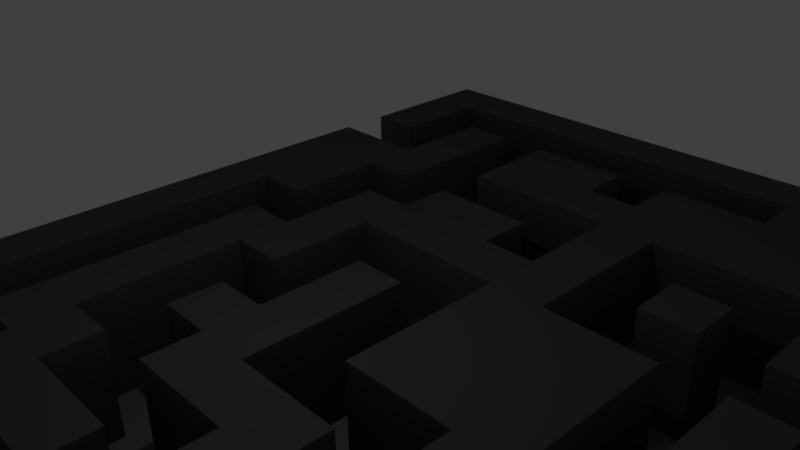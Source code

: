 # Source: Maze2Ceil.blend  (saved by Blender 2.68.0; exported with 4.5.12 LTS)
import bpy
from mathutils import Matrix  # noqa: F401  (used for matrix-valued properties, if any)

bpy.ops.wm.read_factory_settings(use_empty=True)
scene = bpy.context.scene
scene.name = 'Scene'

# ---- collections
col_collection_1 = bpy.data.collections.new('Collection 1'); scene.collection.children.link(col_collection_1)

# ---- materials (node trees are filled in below, after node groups)
mat_mazefloor = bpy.data.materials.new('MazeFloor')
mat_mazefloor.alpha_threshold = 0.0
mat_mazefloor.use_transparent_shadow = False
mat_mazefloor.preview_render_type = 'CUBE'
mat_mazefloor.diffuse_color = (0.2234, 0.2059, 0.2089, 1.0)
mat_mazefloor.roughness = 0.0
mat_mazefloor.specular_intensity = 0.3817
mat_mazefloor.line_color = (0.0, 0.0, 0.0, 1.0)
mat_ceil = bpy.data.materials.new('Ceil')
mat_ceil.alpha_threshold = 0.0
mat_ceil.use_transparent_shadow = False
mat_ceil.preview_render_type = 'CUBE'
mat_ceil.diffuse_color = (0.08898, 0.08235, 0.08349, 1.0)
mat_ceil.roughness = 0.0
mat_ceil.specular_intensity = 0.3817
mat_ceil.line_color = (0.0, 0.0, 0.0, 1.0)

# ---- material node trees

# ---- world
world_world = bpy.data.worlds.new('World'); scene.world = world_world
world_world.color = (0.05088, 0.05088, 0.05088)
world_world.use_sun_shadow = False
world_world.sun_shadow_jitter_overblur = 0.0
world_world.cycles.sampling_method = 'MANUAL'
world_world.cycles.sample_map_resolution = 256

# ---- cameras
cam_camera = bpy.data.cameras.new('Camera')
cam_camera.clip_end = 100.0
cam_camera.lens = 35.0
cam_camera.sensor_width = 32.0
cam_camera.sensor_height = 18.0
cam_camera.ortho_scale = 7.314
cam_camera.dof.focus_distance = 0.0
cam_camera.dof.aperture_fstop = 128.0

# ---- lights
light_lamp = bpy.data.lights.new('Lamp', 'POINT')
light_lamp.transmission_factor = 0.0
light_lamp.cutoff_distance = 30.0
light_lamp.energy = 100.0
light_lamp.shadow_buffer_clip_start = 1.001
light_lamp.shadow_soft_size = 0.1
light_lamp.shadow_maximum_resolution = 0.006
light_lamp.use_absolute_resolution = True
light_lamp.cycles.use_multiple_importance_sampling = False

# ---- meshes
me_plane_003 = bpy.data.meshes.new('Plane.003')
me_plane_003.from_pydata([(1.0, -1.0, 0.0), (-1.0, -1.0, 0.0), (1.0, 1.0, 0.0), (-1.0, 1.0, 0.0)], [], [(1, 0, 2, 3)])
me_plane_003.use_remesh_preserve_volume = False
me_plane_003.use_remesh_preserve_attributes = False
me_plane_003.use_mirror_vertex_groups = False
me_plane_003.update()
me_plane_002 = bpy.data.meshes.new('Plane.002')
me_plane_002.from_pydata([(1.0, -1.0, 0.0), (-1.0, -1.0, 0.0), (1.0, 1.0, 0.0), (-1.0, 1.0, 0.0)], [], [(1, 0, 2, 3)])
me_plane_002.use_remesh_preserve_volume = False
me_plane_002.use_remesh_preserve_attributes = False
me_plane_002.use_mirror_vertex_groups = False
me_plane_002.update()
me_plane_001 = bpy.data.meshes.new('Plane.001')
me_plane_001.from_pydata([(1.0, -1.0, 0.0), (-1.0, -1.0, 0.0), (1.0, 1.0, 0.0), (-1.0, 1.0, 0.0)], [], [(1, 0, 2, 3)])
me_plane_001.materials.append(mat_mazefloor)
me_plane_001.use_remesh_preserve_volume = False
me_plane_001.use_remesh_preserve_attributes = False
me_plane_001.use_mirror_vertex_groups = False
me_plane_001.update()
me_plane = bpy.data.meshes.new('Plane')
me_plane.from_pydata([(-1.0, -1.0, -0.05901), (1.0, -1.0, -0.05901), (-1.0, 1.0, -0.05901), (1.0, 1.0, -0.05901), (-1.0, -2.384e-07, -0.05901), (-1.788e-07, -1.0, -0.05901), (1.0, -2.384e-07, -0.05901), (-1.788e-07, 1.0, -0.05901), (-1.788e-07, -2.384e-07, -0.05901), (-1.0, -0.5, -0.05901), (0.5, -1.0, -0.05901), (1.0, 0.5, -0.05901), (-0.5, 1.0, -0.05901), (-1.0, 0.5, -0.05901), (-0.5, -1.0, -0.05901), (1.0, -0.5, -0.05901), (0.5, 1.0, -0.05901), (-1.788e-07, 0.5, -0.05901), (-1.788e-07, -0.5, -0.05901), (-0.5, -2.384e-07, -0.05901), (0.5, -2.384e-07, -0.05901), (0.5, 0.5, -0.05901), (-0.5, 0.5, -0.05901), (-0.5, -0.5, -0.05901), (0.5, -0.5, -0.05901), (-1.0, -0.75, -0.05901), (0.75, -1.0, -0.05901), (1.0, 0.75, -0.05901), (-0.75, 1.0, -0.05901), (-1.0, 0.75, -0.05901), (-0.75, -1.0, -0.05901), (1.0, -0.75, -0.05901), (0.75, 1.0, -0.05901), (-1.788e-07, 0.75, -0.05901), (-1.788e-07, -0.75, -0.05901), (-0.75, -2.384e-07, -0.05901), (0.25, -2.384e-07, -0.05901), (-1.0, -0.25, -0.05901), (0.25, -1.0, -0.05901), (1.0, 0.25, -0.05901), (-0.25, 1.0, -0.05901), (-1.0, 0.25, -0.05901), (-0.25, -1.0, -0.05901), (1.0, -0.25, -0.05901), (0.25, 1.0, -0.05901), (-1.788e-07, 0.25, -0.05901), (-1.788e-07, -0.25, -0.05901), (-0.25, -2.384e-07, -0.05901), (0.75, -2.384e-07, -0.05901), (0.5, 0.75, -0.05901), (0.5, 0.25, -0.05901), (0.25, 0.5, -0.05901), (0.75, 0.5, -0.05901), (-0.5, 0.75, -0.05901), (-0.5, 0.25, -0.05901), (-0.75, 0.5, -0.05901), (-0.25, 0.5, -0.05901), (-0.5, -0.25, -0.05901), (-0.5, -0.75, -0.05901), (-0.75, -0.5, -0.05901), (-0.25, -0.5, -0.05901), (0.5, -0.25, -0.05901), (0.5, -0.75, -0.05901), (0.25, -0.5, -0.05901), (0.75, -0.5, -0.05901), (0.75, 0.75, -0.05901), (-0.25, 0.75, -0.05901), (-0.25, -0.25, -0.05901), (0.75, -0.25, -0.05901), (0.25, 0.75, -0.05901), (0.25, 0.25, -0.05901), (0.75, 0.25, -0.05901), (-0.75, 0.75, -0.05901), (-0.75, 0.25, -0.05901), (-0.25, 0.25, -0.05901), (-0.75, -0.25, -0.05901), (-0.75, -0.75, -0.05901), (-0.25, -0.75, -0.05901), (0.25, -0.25, -0.05901), (0.25, -0.75, -0.05901), (0.75, -0.75, -0.05901), (-1.0, -0.875, -0.05901), (0.875, -1.0, -0.05901), (1.0, 0.875, -0.05901), (-0.875, 1.0, -0.05901), (-1.0, 0.875, -0.05901), (-0.875, -1.0, -0.05901), (1.0, -0.875, -0.05901), (0.875, 1.0, -0.05901), (-1.788e-07, 0.875, -0.05901), (-1.788e-07, -0.875, -0.05901), (-0.875, -2.384e-07, -0.05901), (0.125, -2.384e-07, -0.05901), (-1.0, -0.125, -0.05901), (0.125, -1.0, -0.05901), (1.0, 0.125, -0.05901), (-0.125, 1.0, -0.05901), (-1.0, 0.125, -0.05901), (-0.125, -1.0, -0.05901), (1.0, -0.125, -0.05901), (0.125, 1.0, -0.05901), (-1.788e-07, 0.125, -0.05901), (-1.788e-07, -0.125, -0.05901), (-0.125, -2.384e-07, -0.05901), (0.875, -2.384e-07, -0.05901), (0.5, 0.875, -0.05901), (0.5, 0.125, -0.05901), (0.125, 0.5, -0.05901), (0.625, 0.5, -0.05901), (-0.5, 0.875, -0.05901), (-0.5, 0.125, -0.05901), (-0.875, 0.5, -0.05901), (-0.375, 0.5, -0.05901), (-0.5, -0.125, -0.05901), (-0.5, -0.875, -0.05901), (-0.875, -0.5, -0.05901), (-0.375, -0.5, -0.05901), (0.5, -0.125, -0.05901), (0.5, -0.875, -0.05901), (0.125, -0.5, -0.05901), (0.625, -0.5, -0.05901), (-1.0, -0.625, -0.05901), (0.625, -1.0, -0.05901), (1.0, 0.625, -0.05901), (-0.625, 1.0, -0.05901), (-1.0, 0.625, -0.05901), (-0.625, -1.0, -0.05901), (1.0, -0.625, -0.05901), (0.625, 1.0, -0.05901), (-1.788e-07, 0.625, -0.05901), (-1.788e-07, -0.625, -0.05901), (-0.625, -2.384e-07, -0.05901), (0.375, -2.384e-07, -0.05901), (-1.0, -0.375, -0.05901), (0.375, -1.0, -0.05901), (1.0, 0.375, -0.05901), (-0.375, 1.0, -0.05901), (-1.0, 0.375, -0.05901), (-0.375, -1.0, -0.05901), (1.0, -0.375, -0.05901), (0.375, 1.0, -0.05901), (-1.788e-07, 0.375, -0.05901), (-1.788e-07, -0.375, -0.05901), (-0.375, -2.384e-07, -0.05901), (0.625, -2.384e-07, -0.05901), (0.5, 0.625, -0.05901), (0.5, 0.375, -0.05901), (0.375, 0.5, -0.05901), (0.875, 0.5, -0.05901), (-0.5, 0.625, -0.05901), (-0.5, 0.375, -0.05901), (-0.625, 0.5, -0.05901), (-0.125, 0.5, -0.05901), (-0.5, -0.375, -0.05901), (-0.5, -0.625, -0.05901), (-0.625, -0.5, -0.05901), (-0.125, -0.5, -0.05901), (0.5, -0.375, -0.05901), (0.5, -0.625, -0.05901), (0.375, -0.5, -0.05901), (0.875, -0.5, -0.05901), (0.75, 0.875, -0.05901), (0.75, 0.625, -0.05901), (0.625, 0.75, -0.05901), (0.875, 0.75, -0.05901), (-0.25, 0.875, -0.05901), (-0.25, 0.625, -0.05901), (-0.375, 0.75, -0.05901), (-0.125, 0.75, -0.05901), (-0.25, -0.125, -0.05901), (-0.25, -0.375, -0.05901), (-0.375, -0.25, -0.05901), (-0.125, -0.25, -0.05901), (0.75, -0.125, -0.05901), (0.75, -0.375, -0.05901), (0.625, -0.25, -0.05901), (0.875, -0.25, -0.05901), (0.25, 0.875, -0.05901), (0.25, 0.625, -0.05901), (0.125, 0.75, -0.05901), (0.375, 0.75, -0.05901), (0.25, 0.375, -0.05901), (0.25, 0.125, -0.05901), (0.125, 0.25, -0.05901), (0.375, 0.25, -0.05901), (0.75, 0.375, -0.05901), (0.75, 0.125, -0.05901), (0.625, 0.25, -0.05901), (0.875, 0.25, -0.05901), (-0.75, 0.875, -0.05901), (-0.75, 0.625, -0.05901), (-0.875, 0.75, -0.05901), (-0.625, 0.75, -0.05901), (-0.75, 0.375, -0.05901), (-0.75, 0.125, -0.05901), (-0.875, 0.25, -0.05901), (-0.625, 0.25, -0.05901), (-0.25, 0.375, -0.05901), (-0.25, 0.125, -0.05901), (-0.375, 0.25, -0.05901), (-0.125, 0.25, -0.05901), (-0.75, -0.125, -0.05901), (-0.75, -0.375, -0.05901), (-0.875, -0.25, -0.05901), (-0.625, -0.25, -0.05901), (-0.75, -0.625, -0.05901), (-0.75, -0.875, -0.05901), (-0.875, -0.75, -0.05901), (-0.625, -0.75, -0.05901), (-0.25, -0.625, -0.05901), (-0.25, -0.875, -0.05901), (-0.375, -0.75, -0.05901), (-0.125, -0.75, -0.05901), (0.25, -0.125, -0.05901), (0.25, -0.375, -0.05901), (0.125, -0.25, -0.05901), (0.375, -0.25, -0.05901), (0.25, -0.625, -0.05901), (0.25, -0.875, -0.05901), (0.125, -0.75, -0.05901), (0.375, -0.75, -0.05901), (0.75, -0.625, -0.05901), (0.75, -0.875, -0.05901), (0.625, -0.75, -0.05901), (0.875, -0.75, -0.05901), (0.875, 0.875, -0.05901), (-0.125, 0.875, -0.05901), (-0.125, -0.125, -0.05901), (0.875, -0.125, -0.05901), (0.375, 0.875, -0.05901), (0.375, 0.375, -0.05901), (0.875, 0.375, -0.05901), (-0.625, 0.875, -0.05901), (-0.625, 0.375, -0.05901), (-0.125, 0.375, -0.05901), (-0.625, -0.125, -0.05901), (-0.625, -0.625, -0.05901), (-0.125, -0.625, -0.05901), (0.375, -0.125, -0.05901), (0.375, -0.625, -0.05901), (0.875, -0.625, -0.05901), (0.625, 0.875, -0.05901), (0.625, 0.625, -0.05901), (0.875, 0.625, -0.05901), (-0.375, 0.875, -0.05901), (-0.375, 0.625, -0.05901), (-0.125, 0.625, -0.05901), (-0.375, -0.125, -0.05901), (-0.375, -0.375, -0.05901), (-0.125, -0.375, -0.05901), (0.625, -0.125, -0.05901), (0.625, -0.375, -0.05901), (0.875, -0.375, -0.05901), (0.125, 0.875, -0.05901), (0.125, 0.625, -0.05901), (0.375, 0.625, -0.05901), (0.125, 0.375, -0.05901), (0.125, 0.125, -0.05901), (0.375, 0.125, -0.05901), (0.625, 0.375, -0.05901), (0.625, 0.125, -0.05901), (0.875, 0.125, -0.05901), (-0.875, 0.875, -0.05901), (-0.875, 0.625, -0.05901), (-0.625, 0.625, -0.05901), (-0.875, 0.375, -0.05901), (-0.875, 0.125, -0.05901), (-0.625, 0.125, -0.05901), (-0.375, 0.375, -0.05901), (-0.375, 0.125, -0.05901), (-0.125, 0.125, -0.05901), (-0.875, -0.125, -0.05901), (-0.875, -0.375, -0.05901), (-0.625, -0.375, -0.05901), (-0.875, -0.625, -0.05901), (-0.875, -0.875, -0.05901), (-0.625, -0.875, -0.05901), (-0.375, -0.625, -0.05901), (-0.375, -0.875, -0.05901), (-0.125, -0.875, -0.05901), (0.125, -0.125, -0.05901), (0.125, -0.375, -0.05901), (0.375, -0.375, -0.05901), (0.125, -0.625, -0.05901), (0.125, -0.875, -0.05901), (0.375, -0.875, -0.05901), (0.625, -0.625, -0.05901), (0.625, -0.875, -0.05901), (0.875, -0.875, -0.05901), (-1.0, -1.0, 0.05901), (1.0, -1.0, 0.05901), (-1.0, 1.0, 0.05901), (1.0, 1.0, 0.05901), (-1.0, -2.384e-07, 0.05901), (-1.788e-07, -1.0, 0.05901), (1.0, -2.384e-07, 0.05901), (-1.788e-07, 1.0, 0.05901), (-1.788e-07, -2.384e-07, 0.05901), (-1.0, -0.5, 0.05901), (0.5, -1.0, 0.05901), (1.0, 0.5, 0.05901), (-0.5, 1.0, 0.05901), (-1.0, 0.5, 0.05901), (-0.5, -1.0, 0.05901), (1.0, -0.5, 0.05901), (0.5, 1.0, 0.05901), (-1.788e-07, 0.5, 0.05901), (-1.788e-07, -0.5, 0.05901), (-0.5, -2.384e-07, 0.05901), (0.5, -2.384e-07, 0.05901), (0.5, 0.5, 0.05901), (-0.5, 0.5, 0.05901), (-0.5, -0.5, 0.05901), (0.5, -0.5, 0.05901), (-1.0, -0.75, 0.05901), (0.75, -1.0, 0.05901), (1.0, 0.75, 0.05901), (-0.75, 1.0, 0.05901), (-1.0, 0.75, 0.05901), (-0.75, -1.0, 0.05901), (1.0, -0.75, 0.05901), (0.75, 1.0, 0.05901), (-1.788e-07, 0.75, 0.05901), (-1.788e-07, -0.75, 0.05901), (-0.75, -2.384e-07, 0.05901), (0.25, -2.384e-07, 0.05901), (-1.0, -0.25, 0.05901), (0.25, -1.0, 0.05901), (1.0, 0.25, 0.05901), (-0.25, 1.0, 0.05901), (-1.0, 0.25, 0.05901), (-0.25, -1.0, 0.05901), (1.0, -0.25, 0.05901), (0.25, 1.0, 0.05901), (-1.788e-07, 0.25, 0.05901), (-1.788e-07, -0.25, 0.05901), (-0.25, -2.384e-07, 0.05901), (0.75, -2.384e-07, 0.05901), (0.5, 0.75, 0.05901), (0.5, 0.25, 0.05901), (0.25, 0.5, 0.05901), (0.75, 0.5, 0.05901), (-0.5, 0.75, 0.05901), (-0.5, 0.25, 0.05901), (-0.75, 0.5, 0.05901), (-0.25, 0.5, 0.05901), (-0.5, -0.25, 0.05901), (-0.5, -0.75, 0.05901), (-0.75, -0.5, 0.05901), (-0.25, -0.5, 0.05901), (0.5, -0.25, 0.05901), (0.5, -0.75, 0.05901), (0.25, -0.5, 0.05901), (0.75, -0.5, 0.05901), (0.75, 0.75, 0.05901), (-0.25, 0.75, 0.05901), (-0.25, -0.25, 0.05901), (0.75, -0.25, 0.05901), (0.25, 0.75, 0.05901), (0.25, 0.25, 0.05901), (0.75, 0.25, 0.05901), (-0.75, 0.75, 0.05901), (-0.75, 0.25, 0.05901), (-0.25, 0.25, 0.05901), (-0.75, -0.25, 0.05901), (-0.75, -0.75, 0.05901), (-0.25, -0.75, 0.05901), (0.25, -0.25, 0.05901), (0.25, -0.75, 0.05901), (0.75, -0.75, 0.05901), (-1.0, -0.875, 0.05901), (0.875, -1.0, 0.05901), (1.0, 0.875, 0.05901), (-0.875, 1.0, 0.05901), (-1.0, 0.875, 0.05901), (-0.875, -1.0, 0.05901), (1.0, -0.875, 0.05901), (0.875, 1.0, 0.05901), (-1.788e-07, 0.875, 0.05901), (-1.788e-07, -0.875, 0.05901), (-0.875, -2.384e-07, 0.05901), (0.125, -2.384e-07, 0.05901), (-1.0, -0.125, 0.05901), (0.125, -1.0, 0.05901), (1.0, 0.125, 0.05901), (-0.125, 1.0, 0.05901), (-1.0, 0.125, 0.05901), (-0.125, -1.0, 0.05901), (1.0, -0.125, 0.05901), (0.125, 1.0, 0.05901), (-1.788e-07, 0.125, 0.05901), (-1.788e-07, -0.125, 0.05901), (-0.125, -2.384e-07, 0.05901), (0.875, -2.384e-07, 0.05901), (0.5, 0.875, 0.05901), (0.5, 0.125, 0.05901), (0.125, 0.5, 0.05901), (0.625, 0.5, 0.05901), (-0.5, 0.875, 0.05901), (-0.5, 0.125, 0.05901), (-0.875, 0.5, 0.05901), (-0.375, 0.5, 0.05901), (-0.5, -0.125, 0.05901), (-0.5, -0.875, 0.05901), (-0.875, -0.5, 0.05901), (-0.375, -0.5, 0.05901), (0.5, -0.125, 0.05901), (0.5, -0.875, 0.05901), (0.125, -0.5, 0.05901), (0.625, -0.5, 0.05901), (-1.0, -0.625, 0.05901), (0.625, -1.0, 0.05901), (1.0, 0.625, 0.05901), (-0.625, 1.0, 0.05901), (-1.0, 0.625, 0.05901), (-0.625, -1.0, 0.05901), (1.0, -0.625, 0.05901), (0.625, 1.0, 0.05901), (-1.788e-07, 0.625, 0.05901), (-1.788e-07, -0.625, 0.05901), (-0.625, -2.384e-07, 0.05901), (0.375, -2.384e-07, 0.05901), (-1.0, -0.375, 0.05901), (0.375, -1.0, 0.05901), (1.0, 0.375, 0.05901), (-0.375, 1.0, 0.05901), (-1.0, 0.375, 0.05901), (-0.375, -1.0, 0.05901), (1.0, -0.375, 0.05901), (0.375, 1.0, 0.05901), (-1.788e-07, 0.375, 0.05901), (-1.788e-07, -0.375, 0.05901), (-0.375, -2.384e-07, 0.05901), (0.625, -2.384e-07, 0.05901), (0.5, 0.625, 0.05901), (0.5, 0.375, 0.05901), (0.375, 0.5, 0.05901), (0.875, 0.5, 0.05901), (-0.5, 0.625, 0.05901), (-0.5, 0.375, 0.05901), (-0.625, 0.5, 0.05901), (-0.125, 0.5, 0.05901), (-0.5, -0.375, 0.05901), (-0.5, -0.625, 0.05901), (-0.625, -0.5, 0.05901), (-0.125, -0.5, 0.05901), (0.5, -0.375, 0.05901), (0.5, -0.625, 0.05901), (0.375, -0.5, 0.05901), (0.875, -0.5, 0.05901), (0.75, 0.875, 0.05901), (0.75, 0.625, 0.05901), (0.625, 0.75, 0.05901), (0.875, 0.75, 0.05901), (-0.25, 0.875, 0.05901), (-0.25, 0.625, 0.05901), (-0.375, 0.75, 0.05901), (-0.125, 0.75, 0.05901), (-0.25, -0.125, 0.05901), (-0.25, -0.375, 0.05901), (-0.375, -0.25, 0.05901), (-0.125, -0.25, 0.05901), (0.75, -0.125, 0.05901), (0.75, -0.375, 0.05901), (0.625, -0.25, 0.05901), (0.875, -0.25, 0.05901), (0.25, 0.875, 0.05901), (0.25, 0.625, 0.05901), (0.125, 0.75, 0.05901), (0.375, 0.75, 0.05901), (0.25, 0.375, 0.05901), (0.25, 0.125, 0.05901), (0.125, 0.25, 0.05901), (0.375, 0.25, 0.05901), (0.75, 0.375, 0.05901), (0.75, 0.125, 0.05901), (0.625, 0.25, 0.05901), (0.875, 0.25, 0.05901), (-0.75, 0.875, 0.05901), (-0.75, 0.625, 0.05901), (-0.875, 0.75, 0.05901), (-0.625, 0.75, 0.05901), (-0.75, 0.375, 0.05901), (-0.75, 0.125, 0.05901), (-0.875, 0.25, 0.05901), (-0.625, 0.25, 0.05901), (-0.25, 0.375, 0.05901), (-0.25, 0.125, 0.05901), (-0.375, 0.25, 0.05901), (-0.125, 0.25, 0.05901), (-0.75, -0.125, 0.05901), (-0.75, -0.375, 0.05901), (-0.875, -0.25, 0.05901), (-0.625, -0.25, 0.05901), (-0.75, -0.625, 0.05901), (-0.75, -0.875, 0.05901), (-0.875, -0.75, 0.05901), (-0.625, -0.75, 0.05901), (-0.25, -0.625, 0.05901), (-0.25, -0.875, 0.05901), (-0.375, -0.75, 0.05901), (-0.125, -0.75, 0.05901), (0.25, -0.125, 0.05901), (0.25, -0.375, 0.05901), (0.125, -0.25, 0.05901), (0.375, -0.25, 0.05901), (0.25, -0.625, 0.05901), (0.25, -0.875, 0.05901), (0.125, -0.75, 0.05901), (0.375, -0.75, 0.05901), (0.75, -0.625, 0.05901), (0.75, -0.875, 0.05901), (0.625, -0.75, 0.05901), (0.875, -0.75, 0.05901), (0.875, 0.875, 0.05901), (-0.125, 0.875, 0.05901), (-0.125, -0.125, 0.05901), (0.875, -0.125, 0.05901), (0.375, 0.875, 0.05901), (0.375, 0.375, 0.05901), (0.875, 0.375, 0.05901), (-0.625, 0.875, 0.05901), (-0.625, 0.375, 0.05901), (-0.125, 0.375, 0.05901), (-0.625, -0.125, 0.05901), (-0.625, -0.625, 0.05901), (-0.125, -0.625, 0.05901), (0.375, -0.125, 0.05901), (0.375, -0.625, 0.05901), (0.875, -0.625, 0.05901), (0.625, 0.875, 0.05901), (0.625, 0.625, 0.05901), (0.875, 0.625, 0.05901), (-0.375, 0.875, 0.05901), (-0.375, 0.625, 0.05901), (-0.125, 0.625, 0.05901), (-0.375, -0.125, 0.05901), (-0.375, -0.375, 0.05901), (-0.125, -0.375, 0.05901), (0.625, -0.125, 0.05901), (0.625, -0.375, 0.05901), (0.875, -0.375, 0.05901), (0.125, 0.875, 0.05901), (0.125, 0.625, 0.05901), (0.375, 0.625, 0.05901), (0.125, 0.375, 0.05901), (0.125, 0.125, 0.05901), (0.375, 0.125, 0.05901), (0.625, 0.375, 0.05901), (0.625, 0.125, 0.05901), (0.875, 0.125, 0.05901), (-0.875, 0.875, 0.05901), (-0.875, 0.625, 0.05901), (-0.625, 0.625, 0.05901), (-0.875, 0.375, 0.05901), (-0.875, 0.125, 0.05901), (-0.625, 0.125, 0.05901), (-0.375, 0.375, 0.05901), (-0.375, 0.125, 0.05901), (-0.125, 0.125, 0.05901), (-0.875, -0.125, 0.05901), (-0.875, -0.375, 0.05901), (-0.625, -0.375, 0.05901), (-0.875, -0.625, 0.05901), (-0.875, -0.875, 0.05901), (-0.625, -0.875, 0.05901), (-0.375, -0.625, 0.05901), (-0.375, -0.875, 0.05901), (-0.125, -0.875, 0.05901), (0.125, -0.125, 0.05901), (0.125, -0.375, 0.05901), (0.375, -0.375, 0.05901), (0.125, -0.625, 0.05901), (0.125, -0.875, 0.05901), (0.375, -0.875, 0.05901), (0.625, -0.625, 0.05901), (0.625, -0.875, 0.05901), (0.875, -0.875, 0.05901)], [], [(225, 88, 3, 83), (226, 96, 7, 89), (227, 103, 8, 102), (228, 104, 6, 99), (229, 140, 16, 105), (230, 147, 21, 146), (231, 148, 11, 135), (232, 124, 12, 109), (338, 452, 530, 394), (234, 152, 17, 141), (235, 131, 19, 113), (236, 155, 23, 154), (237, 156, 18, 130), (238, 132, 20, 117), (239, 159, 24, 158), (240, 160, 15, 127), (241, 128, 32, 161), (242, 163, 65, 162), (243, 164, 27, 123), (244, 136, 40, 165), (245, 167, 66, 166), (246, 168, 33, 129), (247, 143, 47, 169), (248, 171, 67, 170), (394, 530, 417, 305), (250, 144, 48, 173), (251, 175, 68, 174), (252, 176, 43, 139), (253, 100, 44, 177), (254, 179, 69, 178), (260, 187, 71, 186), (261, 188, 39, 95), (262, 84, 28, 189), (513, 320, 416, 529), (369, 513, 529, 510), (265, 111, 55, 193), (266, 195, 73, 194), (267, 196, 54, 110), (510, 529, 449, 353), (269, 199, 74, 198), (270, 200, 45, 101), (368, 509, 528, 506), (506, 528, 448, 352), (501, 323, 419, 526), (497, 347, 443, 525), (275, 207, 76, 206), (494, 525, 444, 348), (364, 493, 524, 490), (490, 524, 420, 324), (279, 212, 34, 90), (280, 92, 36, 213), (281, 215, 78, 214), (282, 216, 61, 157), (489, 334, 430, 523), (482, 522, 440, 344), (478, 521, 413, 317), (286, 120, 64, 221), (287, 223, 80, 222), (288, 224, 31, 87), (161, 32, 88, 225), (165, 40, 96, 226), (477, 328, 424, 520), (473, 339, 435, 519), (358, 469, 518, 466), (466, 518, 429, 333), (172, 227, 102, 46), (173, 48, 104, 228), (176, 228, 99, 43), (177, 44, 140, 229), (69, 177, 229, 180), (184, 230, 146, 50), (188, 231, 135, 39), (189, 28, 124, 232), (465, 332, 388, 517), (462, 517, 393, 337), (193, 55, 151, 233), (461, 335, 391, 516), (454, 515, 385, 329), (450, 514, 377, 321), (577, 376, 320, 513), (200, 234, 141, 45), (201, 35, 131, 235), (75, 201, 235, 204), (576, 511, 369, 512), (205, 59, 155, 236), (575, 510, 353, 409), (208, 236, 154, 58), (571, 446, 350, 505), (570, 503, 367, 504), (212, 237, 130, 34), (217, 63, 159, 239), (79, 217, 239, 220), (569, 502, 325, 381), (221, 64, 160, 240), (80, 221, 240, 224), (224, 240, 127, 31), (105, 16, 128, 241), (49, 105, 241, 163), (163, 241, 161, 65), (108, 242, 162, 52), (148, 243, 123, 11), (109, 12, 136, 244), (568, 379, 323, 501), (564, 495, 365, 496), (149, 53, 167, 245), (22, 149, 245, 112), (112, 245, 166, 56), (559, 390, 334, 489), (56, 166, 246, 152), (152, 246, 129, 17), (558, 487, 363, 488), (556, 399, 343, 485), (171, 247, 169, 67), (153, 57, 171, 248), (555, 483, 362, 484), (116, 248, 170, 60), (554, 482, 344, 400), (60, 170, 249, 156), (156, 249, 142, 18), (117, 20, 144, 250), (157, 61, 175, 251), (551, 478, 317, 373), (550, 384, 328, 477), (549, 475, 360, 476), (543, 467, 358, 468), (160, 252, 139, 15), (89, 7, 100, 253), (542, 466, 333, 389), (179, 253, 177, 69), (129, 33, 179, 254), (17, 129, 254, 107), (107, 254, 178, 51), (178, 69, 180, 255), (51, 178, 255, 147), (147, 255, 145, 21), (183, 256, 181, 70), (8, 101, 257, 92), (92, 257, 182, 36), (132, 258, 106, 20), (50, 146, 259, 187), (187, 259, 185, 71), (104, 261, 95, 6), (85, 2, 84, 262), (29, 85, 262, 191), (541, 428, 332, 465), (125, 29, 191, 263), (540, 463, 357, 464), (539, 462, 337, 433), (190, 72, 192, 264), (55, 190, 264, 151), (537, 459, 356, 460), (137, 13, 111, 265), (41, 137, 265, 195), (195, 265, 193, 73), (97, 41, 195, 266), (4, 97, 266, 91), (536, 458, 336, 432), (535, 418, 322, 457), (534, 455, 355, 456), (131, 267, 110, 19), (533, 454, 329, 425), (54, 150, 268, 199), (199, 268, 197, 74), (110, 54, 199, 269), (532, 412, 316, 453), (531, 451, 354, 452), (198, 74, 200, 270), (530, 450, 321, 417), (103, 270, 101, 8), (93, 4, 91, 271), (37, 93, 271, 203), (529, 416, 304, 449), (133, 37, 203, 272), (9, 133, 272, 115), (528, 447, 313, 448), (202, 75, 204, 273), (59, 202, 273, 155), (527, 406, 309, 421), (121, 9, 115, 274), (25, 121, 274, 207), (526, 419, 307, 445), (81, 25, 207, 275), (0, 81, 275, 86), (86, 275, 206, 30), (525, 443, 312, 444), (30, 206, 276, 126), (126, 276, 114, 14), (524, 402, 308, 420), (58, 154, 277, 211), (211, 277, 209, 77), (523, 430, 306, 441), (14, 114, 278, 138), (138, 278, 210, 42), (521, 398, 301, 413), (42, 210, 279, 98), (98, 279, 90, 5), (102, 8, 92, 280), (46, 102, 280, 215), (215, 280, 213, 78), (520, 424, 300, 437), (519, 435, 310, 436), (518, 394, 305, 429), (214, 78, 216, 282), (63, 214, 282, 159), (159, 282, 157, 24), (130, 18, 119, 283), (34, 130, 283, 219), (517, 388, 295, 393), (90, 34, 219, 284), (5, 90, 284, 94), (94, 284, 218, 38), (516, 391, 297, 392), (38, 218, 285, 134), (134, 285, 118, 10), (515, 378, 296, 385), (514, 372, 292, 377), (223, 286, 221, 80), (118, 62, 223, 287), (10, 118, 287, 122), (122, 287, 222, 26), (222, 80, 224, 288), (26, 222, 288, 82), (82, 288, 87, 1), (452, 354, 450, 530), (397, 341, 451, 531), (437, 300, 412, 532), (398, 533, 425, 301), (438, 534, 456, 342), (311, 401, 534, 438), (401, 345, 455, 534), (345, 441, 535, 455), (441, 306, 418, 535), (460, 356, 458, 536), (442, 537, 460, 346), (405, 349, 459, 537), (349, 445, 538, 459), (445, 307, 431, 538), (406, 539, 433, 309), (446, 540, 464, 350), (449, 304, 428, 541), (378, 542, 389, 296), (468, 358, 466, 542), (418, 543, 468, 322), (306, 396, 543, 418), (396, 340, 467, 543), (467, 544, 469, 358), (340, 436, 544, 467), (436, 310, 434, 544), (472, 359, 470, 545), (297, 381, 546, 390), (381, 325, 471, 546), (421, 309, 395, 547), (339, 476, 548, 435), (476, 360, 474, 548), (393, 295, 384, 550), (374, 551, 373, 291), (318, 480, 551, 374), (414, 552, 480, 318), (479, 553, 481, 361), (344, 440, 553, 479), (426, 554, 400, 302), (330, 484, 554, 426), (484, 362, 482, 554), (386, 555, 484, 330), (293, 380, 555, 386), (420, 308, 399, 556), (343, 488, 557, 439), (488, 363, 486, 557), (399, 558, 488, 343), (487, 559, 489, 363), (392, 297, 390, 559), (382, 560, 380, 293), (326, 492, 560, 382), (422, 561, 492, 326), (298, 404, 561, 422), (491, 562, 493, 364), (348, 444, 562, 491), (410, 563, 404, 298), (314, 496, 563, 410), (370, 564, 496, 314), (289, 375, 564, 370), (375, 319, 495, 564), (319, 415, 565, 495), (415, 303, 403, 565), (347, 500, 566, 443), (500, 366, 498, 566), (303, 427, 567, 403), (427, 331, 499, 567), (331, 387, 568, 499), (387, 294, 379, 568), (391, 569, 381, 297), (335, 504, 569, 391), (504, 367, 502, 569), (503, 571, 505, 367), (352, 448, 571, 503), (448, 313, 446, 571), (419, 572, 408, 307), (323, 508, 572, 419), (379, 573, 508, 323), (294, 383, 573, 379), (383, 327, 507, 573), (327, 423, 574, 507), (423, 299, 407, 574), (512, 369, 510, 575), (407, 576, 512, 351), (299, 411, 576, 407), (411, 315, 511, 576), (511, 577, 513, 369), (315, 371, 577, 511), (371, 290, 376, 577), (274, 115, 404, 563), (15, 139, 428, 304), (137, 41, 330, 426), (148, 231, 520, 437), (113, 19, 308, 402), (260, 186, 475, 549), (0, 86, 375, 289), (25, 81, 370, 314), (252, 160, 449, 541), (167, 53, 342, 456), (166, 66, 355, 455), (207, 274, 563, 496), (16, 140, 429, 305), (138, 42, 331, 427), (132, 238, 527, 421), (231, 188, 477, 520), (188, 261, 550, 477), (1, 87, 376, 290), (26, 82, 371, 315), (200, 74, 363, 489), (54, 196, 485, 343), (215, 281, 570, 504), (66, 167, 456, 355), (141, 17, 306, 430), (139, 43, 332, 428), (238, 117, 406, 527), (55, 111, 400, 344), (261, 104, 393, 550), (3, 88, 377, 292), (28, 84, 373, 317), (35, 201, 490, 324), (74, 197, 486, 363), (169, 47, 336, 458), (33, 168, 457, 322), (168, 246, 535, 457), (18, 142, 431, 307), (140, 44, 333, 429), (112, 56, 345, 401), (85, 29, 318, 374), (202, 59, 348, 491), (67, 169, 458, 356), (45, 141, 430, 334), (220, 239, 528, 509), (268, 150, 439, 557), (86, 30, 319, 375), (253, 179, 468, 542), (281, 214, 503, 570), (171, 57, 346, 460), (170, 67, 356, 459), (246, 166, 455, 535), (144, 20, 309, 433), (197, 268, 557, 486), (189, 232, 521, 478), (191, 262, 551, 480), (87, 31, 320, 376), (161, 225, 514, 450), (89, 253, 542, 378), (21, 145, 434, 310), (47, 143, 432, 336), (239, 158, 447, 528), (119, 18, 307, 408), (232, 109, 398, 521), (88, 32, 321, 377), (225, 83, 372, 514), (59, 205, 494, 348), (201, 75, 364, 490), (172, 46, 335, 461), (143, 247, 536, 432), (146, 21, 310, 435), (48, 144, 433, 337), (116, 60, 349, 405), (233, 151, 440, 522), (262, 189, 478, 551), (4, 93, 382, 293), (75, 202, 491, 364), (174, 68, 357, 463), (247, 171, 460, 536), (110, 269, 558, 399), (62, 118, 407, 351), (9, 121, 410, 298), (263, 191, 480, 552), (5, 94, 383, 294), (175, 61, 350, 464), (68, 175, 464, 357), (51, 147, 436, 340), (269, 198, 487, 558), (193, 233, 522, 482), (10, 122, 411, 299), (165, 226, 515, 454), (6, 95, 384, 295), (283, 119, 408, 572), (276, 206, 495, 565), (53, 149, 438, 342), (149, 22, 311, 438), (64, 120, 409, 353), (11, 123, 412, 300), (125, 263, 552, 414), (226, 89, 378, 515), (7, 96, 385, 296), (219, 283, 572, 508), (114, 276, 565, 403), (150, 54, 343, 439), (270, 103, 392, 559), (152, 234, 523, 441), (12, 124, 413, 301), (121, 25, 314, 410), (103, 227, 516, 392), (97, 4, 293, 386), (93, 37, 326, 382), (255, 180, 469, 544), (206, 76, 365, 495), (248, 116, 405, 537), (198, 270, 559, 487), (234, 200, 489, 523), (122, 26, 315, 411), (264, 192, 481, 553), (227, 172, 461, 516), (98, 5, 294, 387), (94, 38, 327, 383), (58, 211, 500, 347), (76, 207, 496, 365), (153, 248, 537, 442), (179, 33, 322, 468), (56, 152, 441, 345), (126, 14, 303, 415), (123, 27, 316, 412), (151, 264, 553, 440), (99, 6, 295, 388), (95, 39, 328, 384), (208, 58, 347, 497), (284, 219, 508, 573), (70, 181, 470, 359), (277, 154, 443, 566), (57, 153, 442, 346), (271, 91, 380, 560), (127, 15, 304, 416), (124, 28, 317, 413), (100, 7, 296, 389), (96, 40, 329, 385), (145, 255, 544, 434), (213, 36, 325, 502), (77, 209, 498, 366), (36, 182, 471, 325), (183, 70, 359, 472), (209, 277, 566, 498), (154, 23, 312, 443), (163, 242, 531, 452), (203, 271, 560, 492), (128, 16, 305, 417), (29, 125, 414, 318), (41, 97, 386, 330), (256, 183, 472, 545), (214, 63, 352, 503), (50, 187, 476, 339), (184, 50, 339, 473), (23, 155, 444, 312), (242, 108, 397, 531), (30, 126, 415, 319), (204, 235, 524, 493), (42, 98, 387, 331), (228, 176, 465, 517), (181, 256, 545, 470), (46, 215, 504, 335), (211, 77, 366, 500), (218, 284, 573, 507), (71, 185, 474, 360), (249, 170, 459, 538), (60, 156, 445, 349), (31, 127, 416, 320), (43, 99, 388, 332), (173, 228, 517, 462), (216, 78, 367, 505), (190, 55, 344, 479), (186, 71, 360, 475), (142, 249, 538, 431), (278, 114, 403, 567), (24, 157, 446, 313), (164, 243, 532, 453), (272, 203, 492, 561), (32, 128, 417, 321), (235, 113, 402, 524), (44, 100, 389, 333), (257, 101, 390, 546), (63, 217, 506, 352), (78, 213, 502, 367), (210, 278, 567, 499), (158, 24, 313, 447), (243, 148, 437, 532), (115, 272, 561, 404), (101, 45, 334, 390), (182, 257, 546, 471), (285, 218, 507, 574), (192, 72, 361, 481), (117, 250, 539, 406), (212, 279, 568, 501), (133, 9, 298, 422), (236, 208, 497, 525), (20, 106, 395, 309), (180, 229, 518, 469), (258, 132, 421, 547), (118, 285, 574, 407), (250, 173, 462, 539), (160, 64, 353, 449), (131, 35, 324, 420), (205, 236, 525, 494), (134, 10, 299, 423), (91, 266, 555, 380), (17, 107, 396, 306), (106, 258, 547, 395), (79, 220, 509, 368), (61, 216, 505, 350), (81, 0, 289, 370), (120, 286, 575, 409), (72, 190, 479, 361), (279, 210, 499, 568), (65, 161, 450, 354), (273, 204, 493, 562), (37, 133, 422, 326), (135, 11, 300, 424), (104, 48, 337, 393), (229, 105, 394, 518), (217, 79, 368, 506), (82, 1, 290, 371), (286, 223, 512, 575), (162, 65, 354, 451), (109, 244, 533, 398), (52, 162, 451, 341), (155, 273, 562, 444), (38, 134, 423, 327), (156, 237, 526, 445), (136, 12, 301, 425), (266, 194, 483, 555), (105, 49, 338, 394), (147, 230, 519, 436), (19, 110, 399, 308), (259, 146, 435, 548), (83, 3, 292, 372), (157, 251, 540, 446), (244, 165, 454, 533), (49, 163, 452, 338), (237, 212, 501, 526), (13, 137, 426, 302), (39, 135, 424, 328), (196, 267, 556, 485), (230, 184, 473, 519), (111, 13, 302, 400), (107, 51, 340, 396), (185, 259, 548, 474), (84, 2, 291, 373), (223, 62, 351, 512), (73, 193, 482, 362), (251, 174, 463, 540), (27, 164, 453, 316), (14, 138, 427, 303), (40, 136, 425, 329), (267, 131, 420, 556), (22, 112, 401, 311), (108, 52, 341, 397), (187, 260, 549, 476), (2, 85, 374, 291), (176, 252, 541, 465), (194, 73, 362, 483)])
me_plane.materials.append(mat_ceil)
me_plane.use_remesh_preserve_volume = False
me_plane.use_remesh_preserve_attributes = False
me_plane.use_mirror_vertex_groups = False
me_plane.update()

# ---- objects
ob_plane_003 = bpy.data.objects.new('Plane.003', me_plane_003)
ob_plane_002 = bpy.data.objects.new('Plane.002', me_plane_002)
ob_plane_001 = bpy.data.objects.new('Plane.001', me_plane_001)
ob_plane = bpy.data.objects.new('Plane', me_plane)
ob_lamp = bpy.data.objects.new('Lamp', light_lamp)
ob_camera = bpy.data.objects.new('Camera', cam_camera)

# ---- transforms, parenting, visibility, modifiers, constraints
ob_plane_003.location = (10.09, 8.402, -1.245)
ob_plane_003.lineart.crease_threshold = 0.0
ob_plane_002.location = (-11.97, 5.861, -1.245)
ob_plane_002.lineart.crease_threshold = 0.0
ob_plane_001.location = (-0.9175, 0.1922, -1.245)
ob_plane_001.scale = (10.06, 10.06, 10.06)
ob_plane_001.lineart.crease_threshold = 0.0
ob_plane.location = (-0.9175, 0.1922, -0.04008)
ob_plane.scale = (10.0, 10.0, 21.0)
ob_plane.lineart.crease_threshold = 0.0
ob_lamp.location = (-2.813, -2.632, 7.443)
ob_lamp.rotation_euler = (0.6503, 0.05522, 1.866)
ob_lamp.lock_rotations_4d = False
ob_lamp.empty_display_type = 'ARROWS'
ob_lamp.color = (0.0, 0.0, 0.0, 0.0)
ob_lamp.lineart.crease_threshold = 0.0
ob_camera.location = (7.481, -9.987, 9.877)
ob_camera.rotation_euler = (1.109, 0.01082, 0.8149)
ob_camera.lock_rotations_4d = False
ob_camera.empty_display_type = 'ARROWS'
ob_camera.color = (0.0, 0.0, 0.0, 0.0)
ob_camera.display_type = 'WIRE'
ob_camera.lineart.crease_threshold = 0.0

# ---- collection membership
col_collection_1.objects.link(ob_plane_003)
col_collection_1.objects.link(ob_plane_002)
col_collection_1.objects.link(ob_plane_001)
col_collection_1.objects.link(ob_plane)
col_collection_1.objects.link(ob_lamp)
col_collection_1.objects.link(ob_camera)

# ---- scene / render settings (as saved in the file)
scene.camera = ob_camera
scene.frame_start = 1; scene.frame_end = 250; scene.frame_set(1)
scene.render.engine = 'BLENDER_EEVEE_NEXT'
scene.render.resolution_percentage = 50
scene.render.dither_intensity = 0.0
scene.cycles.use_denoising = False
scene.cycles.samples = 10
scene.cycles.sampling_pattern = 'TABULATED_SOBOL'
scene.cycles.light_sampling_threshold = 0.0
scene.cycles.use_adaptive_sampling = False
scene.cycles.use_light_tree = False
scene.cycles.blur_glossy = 0.0
scene.cycles.volume_bounces = 1
scene.cycles.pixel_filter_type = 'GAUSSIAN'
scene.cycles.sample_clamp_indirect = 0.0
scene.view_settings.view_transform = 'Standard'
bpy.context.view_layer.update()
